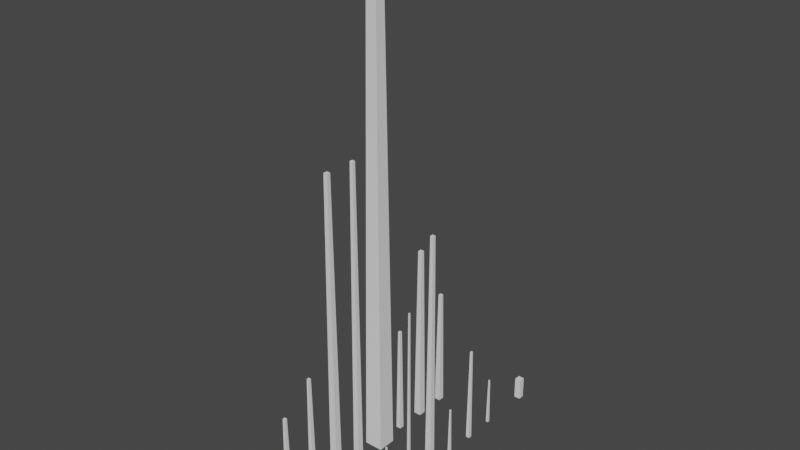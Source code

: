 # Source: trees.blend  (saved by Blender 3.6.13; exported with 4.5.12 LTS)
import bpy
from mathutils import Matrix  # noqa: F401  (used for matrix-valued properties, if any)

bpy.ops.wm.read_factory_settings(use_empty=True)
scene = bpy.context.scene
scene.name = 'Scene'

# ---- world
world_world = bpy.data.worlds.new('World'); scene.world = world_world
world_world.use_nodes = True; world_world.node_tree.nodes.clear()
_N = world_world.node_tree.nodes; _L = world_world.node_tree.links
n0 = _N.new('ShaderNodeOutputWorld'); n0.name = 'World Output'; n0.location = (300, 300)
n1 = _N.new('ShaderNodeBackground'); n1.name = 'Background'; n1.location = (10, 300)
n1.inputs[0].default_value = (0.05088, 0.05088, 0.05088, 1.0)
_L.new(n1.outputs[0], n0.inputs[0])
n0.is_active_output = True
world_world.color = (0.05088, 0.05088, 0.05088)
world_world.use_sun_shadow = False
world_world.sun_shadow_jitter_overblur = 0.0

# ---- meshes
me_cube_002 = bpy.data.meshes.new('Cube.002')
me_cube_002.from_pydata([(-1.0, -1.0, 0.0), (-1.0, -1.0, 2.0), (-1.0, 1.0, 0.0), (-1.0, 1.0, 2.0), (1.0, -1.0, 0.0), (1.0, -1.0, 2.0), (1.0, 1.0, 0.0), (1.0, 1.0, 2.0)], [], [(0, 1, 3, 2), (2, 3, 7, 6), (6, 7, 5, 4), (4, 5, 1, 0), (2, 6, 4, 0), (7, 3, 1, 5)])
_uv = me_cube_002.uv_layers.new(name='UVMap')
_uv.uv.foreach_set('vector', [0.375, 0.0, 0.625, 0.0, 0.625, 0.25, 0.375, 0.25, 0.375, 0.25, 0.625, 0.25, 0.625, 0.5, 0.375, 0.5, 0.375, 0.5, 0.625, 0.5, 0.625, 0.75, 0.375, 0.75, 0.375, 0.75, 0.625, 0.75, 0.625, 1.0, 0.375, 1.0, 0.125, 0.5, 0.375, 0.5, 0.375, 0.75, 0.125, 0.75, 0.625, 0.5, 0.875, 0.5, 0.875, 0.75, 0.625, 0.75])
me_cube_002.update()
me_plane = bpy.data.meshes.new('Plane')
me_plane.from_pydata([(0.0, 0.0, 0.837), (0.0, 0.0, 0.0)], [(1, 0)], [])
_uv = me_plane.uv_layers.new(name='UVMap')
_uv.uv.foreach_set('vector', [])
me_plane.update()
me_cube_003 = bpy.data.meshes.new('Cube.003')
me_cube_003.from_pydata([(-1.0, -1.0, 0.0), (-0.5167, -0.5167, 2.0), (-1.0, 1.0, 0.0), (-0.5167, 0.5167, 2.0), (1.0, -1.0, 0.0), (0.5167, -0.5167, 2.0), (1.0, 1.0, 0.0), (0.5167, 0.5167, 2.0)], [], [(0, 1, 3, 2), (2, 3, 7, 6), (6, 7, 5, 4), (4, 5, 1, 0), (2, 6, 4, 0), (7, 3, 1, 5)])
_uv = me_cube_003.uv_layers.new(name='UVMap')
_uv.uv.foreach_set('vector', [0.375, 0.0, 0.625, 0.0, 0.625, 0.25, 0.375, 0.25, 0.375, 0.25, 0.625, 0.25, 0.625, 0.5, 0.375, 0.5, 0.375, 0.5, 0.625, 0.5, 0.625, 0.75, 0.375, 0.75, 0.375, 0.75, 0.625, 0.75, 0.625, 1.0, 0.375, 1.0, 0.125, 0.5, 0.375, 0.5, 0.375, 0.75, 0.125, 0.75, 0.625, 0.5, 0.875, 0.5, 0.875, 0.75, 0.625, 0.75])
me_cube_003.update()
me_cube_004 = bpy.data.meshes.new('Cube.004')
me_cube_004.from_pydata([(-1.0, -1.0, 0.0), (-0.5167, -0.5167, 2.0), (-1.0, 1.0, 0.0), (-0.5167, 0.5167, 2.0), (1.0, -1.0, 0.0), (0.5167, -0.5167, 2.0), (1.0, 1.0, 0.0), (0.5167, 0.5167, 2.0)], [], [(0, 1, 3, 2), (2, 3, 7, 6), (6, 7, 5, 4), (4, 5, 1, 0), (2, 6, 4, 0), (7, 3, 1, 5)])
_uv = me_cube_004.uv_layers.new(name='UVMap')
_uv.uv.foreach_set('vector', [0.375, 0.0, 0.625, 0.0, 0.625, 0.25, 0.375, 0.25, 0.375, 0.25, 0.625, 0.25, 0.625, 0.5, 0.375, 0.5, 0.375, 0.5, 0.625, 0.5, 0.625, 0.75, 0.375, 0.75, 0.375, 0.75, 0.625, 0.75, 0.625, 1.0, 0.375, 1.0, 0.125, 0.5, 0.375, 0.5, 0.375, 0.75, 0.125, 0.75, 0.625, 0.5, 0.875, 0.5, 0.875, 0.75, 0.625, 0.75])
me_cube_004.update()
me_cube_005 = bpy.data.meshes.new('Cube.005')
me_cube_005.from_pydata([(-1.0, -1.0, 0.0), (-0.5167, -0.5167, 2.0), (-1.0, 1.0, 0.0), (-0.5167, 0.5167, 2.0), (1.0, -1.0, 0.0), (0.5167, -0.5167, 2.0), (1.0, 1.0, 0.0), (0.5167, 0.5167, 2.0)], [], [(0, 1, 3, 2), (2, 3, 7, 6), (6, 7, 5, 4), (4, 5, 1, 0), (2, 6, 4, 0), (7, 3, 1, 5)])
_uv = me_cube_005.uv_layers.new(name='UVMap')
_uv.uv.foreach_set('vector', [0.375, 0.0, 0.625, 0.0, 0.625, 0.25, 0.375, 0.25, 0.375, 0.25, 0.625, 0.25, 0.625, 0.5, 0.375, 0.5, 0.375, 0.5, 0.625, 0.5, 0.625, 0.75, 0.375, 0.75, 0.375, 0.75, 0.625, 0.75, 0.625, 1.0, 0.375, 1.0, 0.125, 0.5, 0.375, 0.5, 0.375, 0.75, 0.125, 0.75, 0.625, 0.5, 0.875, 0.5, 0.875, 0.75, 0.625, 0.75])
me_cube_005.update()
me_cube_006 = bpy.data.meshes.new('Cube.006')
me_cube_006.from_pydata([(-1.0, -1.0, 0.0), (-0.5167, -0.5167, 2.0), (-1.0, 1.0, 0.0), (-0.5167, 0.5167, 2.0), (1.0, -1.0, 0.0), (0.5167, -0.5167, 2.0), (1.0, 1.0, 0.0), (0.5167, 0.5167, 2.0)], [], [(0, 1, 3, 2), (2, 3, 7, 6), (6, 7, 5, 4), (4, 5, 1, 0), (2, 6, 4, 0), (7, 3, 1, 5)])
_uv = me_cube_006.uv_layers.new(name='UVMap')
_uv.uv.foreach_set('vector', [0.375, 0.0, 0.625, 0.0, 0.625, 0.25, 0.375, 0.25, 0.375, 0.25, 0.625, 0.25, 0.625, 0.5, 0.375, 0.5, 0.375, 0.5, 0.625, 0.5, 0.625, 0.75, 0.375, 0.75, 0.375, 0.75, 0.625, 0.75, 0.625, 1.0, 0.375, 1.0, 0.125, 0.5, 0.375, 0.5, 0.375, 0.75, 0.125, 0.75, 0.625, 0.5, 0.875, 0.5, 0.875, 0.75, 0.625, 0.75])
me_cube_006.update()
me_cube_007 = bpy.data.meshes.new('Cube.007')
me_cube_007.from_pydata([(-1.0, -1.0, 0.0), (-0.5167, -0.5167, 2.0), (-1.0, 1.0, 0.0), (-0.5167, 0.5167, 2.0), (1.0, -1.0, 0.0), (0.5167, -0.5167, 2.0), (1.0, 1.0, 0.0), (0.5167, 0.5167, 2.0)], [], [(0, 1, 3, 2), (2, 3, 7, 6), (6, 7, 5, 4), (4, 5, 1, 0), (2, 6, 4, 0), (7, 3, 1, 5)])
_uv = me_cube_007.uv_layers.new(name='UVMap')
_uv.uv.foreach_set('vector', [0.375, 0.0, 0.625, 0.0, 0.625, 0.25, 0.375, 0.25, 0.375, 0.25, 0.625, 0.25, 0.625, 0.5, 0.375, 0.5, 0.375, 0.5, 0.625, 0.5, 0.625, 0.75, 0.375, 0.75, 0.375, 0.75, 0.625, 0.75, 0.625, 1.0, 0.375, 1.0, 0.125, 0.5, 0.375, 0.5, 0.375, 0.75, 0.125, 0.75, 0.625, 0.5, 0.875, 0.5, 0.875, 0.75, 0.625, 0.75])
me_cube_007.update()
me_cube_008 = bpy.data.meshes.new('Cube.008')
me_cube_008.from_pydata([(-1.0, -1.0, 0.0), (-0.5167, -0.5167, 2.0), (-1.0, 1.0, 0.0), (-0.5167, 0.5167, 2.0), (1.0, -1.0, 0.0), (0.5167, -0.5167, 2.0), (1.0, 1.0, 0.0), (0.5167, 0.5167, 2.0)], [], [(0, 1, 3, 2), (2, 3, 7, 6), (6, 7, 5, 4), (4, 5, 1, 0), (2, 6, 4, 0), (7, 3, 1, 5)])
_uv = me_cube_008.uv_layers.new(name='UVMap')
_uv.uv.foreach_set('vector', [0.375, 0.0, 0.625, 0.0, 0.625, 0.25, 0.375, 0.25, 0.375, 0.25, 0.625, 0.25, 0.625, 0.5, 0.375, 0.5, 0.375, 0.5, 0.625, 0.5, 0.625, 0.75, 0.375, 0.75, 0.375, 0.75, 0.625, 0.75, 0.625, 1.0, 0.375, 1.0, 0.125, 0.5, 0.375, 0.5, 0.375, 0.75, 0.125, 0.75, 0.625, 0.5, 0.875, 0.5, 0.875, 0.75, 0.625, 0.75])
me_cube_008.update()
me_cube_009 = bpy.data.meshes.new('Cube.009')
me_cube_009.from_pydata([(-1.0, -1.0, 0.0), (-0.5167, -0.5167, 2.0), (-1.0, 1.0, 0.0), (-0.5167, 0.5167, 2.0), (1.0, -1.0, 0.0), (0.5167, -0.5167, 2.0), (1.0, 1.0, 0.0), (0.5167, 0.5167, 2.0)], [], [(0, 1, 3, 2), (2, 3, 7, 6), (6, 7, 5, 4), (4, 5, 1, 0), (2, 6, 4, 0), (7, 3, 1, 5)])
_uv = me_cube_009.uv_layers.new(name='UVMap')
_uv.uv.foreach_set('vector', [0.375, 0.0, 0.625, 0.0, 0.625, 0.25, 0.375, 0.25, 0.375, 0.25, 0.625, 0.25, 0.625, 0.5, 0.375, 0.5, 0.375, 0.5, 0.625, 0.5, 0.625, 0.75, 0.375, 0.75, 0.375, 0.75, 0.625, 0.75, 0.625, 1.0, 0.375, 1.0, 0.125, 0.5, 0.375, 0.5, 0.375, 0.75, 0.125, 0.75, 0.625, 0.5, 0.875, 0.5, 0.875, 0.75, 0.625, 0.75])
me_cube_009.update()
me_cube_010 = bpy.data.meshes.new('Cube.010')
me_cube_010.from_pydata([(-1.0, -1.0, 0.0), (-0.5167, -0.5167, 2.0), (-1.0, 1.0, 0.0), (-0.5167, 0.5167, 2.0), (1.0, -1.0, 0.0), (0.5167, -0.5167, 2.0), (1.0, 1.0, 0.0), (0.5167, 0.5167, 2.0)], [], [(0, 1, 3, 2), (2, 3, 7, 6), (6, 7, 5, 4), (4, 5, 1, 0), (2, 6, 4, 0), (7, 3, 1, 5)])
_uv = me_cube_010.uv_layers.new(name='UVMap')
_uv.uv.foreach_set('vector', [0.375, 0.0, 0.625, 0.0, 0.625, 0.25, 0.375, 0.25, 0.375, 0.25, 0.625, 0.25, 0.625, 0.5, 0.375, 0.5, 0.375, 0.5, 0.625, 0.5, 0.625, 0.75, 0.375, 0.75, 0.375, 0.75, 0.625, 0.75, 0.625, 1.0, 0.375, 1.0, 0.125, 0.5, 0.375, 0.5, 0.375, 0.75, 0.125, 0.75, 0.625, 0.5, 0.875, 0.5, 0.875, 0.75, 0.625, 0.75])
me_cube_010.update()
me_cube_011 = bpy.data.meshes.new('Cube.011')
me_cube_011.from_pydata([(-1.0, -1.0, 0.0), (-0.5167, -0.5167, 2.0), (-1.0, 1.0, 0.0), (-0.5167, 0.5167, 2.0), (1.0, -1.0, 0.0), (0.5167, -0.5167, 2.0), (1.0, 1.0, 0.0), (0.5167, 0.5167, 2.0)], [], [(0, 1, 3, 2), (2, 3, 7, 6), (6, 7, 5, 4), (4, 5, 1, 0), (2, 6, 4, 0), (7, 3, 1, 5)])
_uv = me_cube_011.uv_layers.new(name='UVMap')
_uv.uv.foreach_set('vector', [0.375, 0.0, 0.625, 0.0, 0.625, 0.25, 0.375, 0.25, 0.375, 0.25, 0.625, 0.25, 0.625, 0.5, 0.375, 0.5, 0.375, 0.5, 0.625, 0.5, 0.625, 0.75, 0.375, 0.75, 0.375, 0.75, 0.625, 0.75, 0.625, 1.0, 0.375, 1.0, 0.125, 0.5, 0.375, 0.5, 0.375, 0.75, 0.125, 0.75, 0.625, 0.5, 0.875, 0.5, 0.875, 0.75, 0.625, 0.75])
me_cube_011.update()
me_cube_012 = bpy.data.meshes.new('Cube.012')
me_cube_012.from_pydata([(-1.0, -1.0, 0.0), (-0.5167, -0.5167, 2.0), (-1.0, 1.0, 0.0), (-0.5167, 0.5167, 2.0), (1.0, -1.0, 0.0), (0.5167, -0.5167, 2.0), (1.0, 1.0, 0.0), (0.5167, 0.5167, 2.0)], [], [(0, 1, 3, 2), (2, 3, 7, 6), (6, 7, 5, 4), (4, 5, 1, 0), (2, 6, 4, 0), (7, 3, 1, 5)])
_uv = me_cube_012.uv_layers.new(name='UVMap')
_uv.uv.foreach_set('vector', [0.375, 0.0, 0.625, 0.0, 0.625, 0.25, 0.375, 0.25, 0.375, 0.25, 0.625, 0.25, 0.625, 0.5, 0.375, 0.5, 0.375, 0.5, 0.625, 0.5, 0.625, 0.75, 0.375, 0.75, 0.375, 0.75, 0.625, 0.75, 0.625, 1.0, 0.375, 1.0, 0.125, 0.5, 0.375, 0.5, 0.375, 0.75, 0.125, 0.75, 0.625, 0.5, 0.875, 0.5, 0.875, 0.75, 0.625, 0.75])
me_cube_012.update()
me_cube_013 = bpy.data.meshes.new('Cube.013')
me_cube_013.from_pydata([(-1.0, -1.0, 0.0), (-0.5167, -0.5167, 2.0), (-1.0, 1.0, 0.0), (-0.5167, 0.5167, 2.0), (1.0, -1.0, 0.0), (0.5167, -0.5167, 2.0), (1.0, 1.0, 0.0), (0.5167, 0.5167, 2.0)], [], [(0, 1, 3, 2), (2, 3, 7, 6), (6, 7, 5, 4), (4, 5, 1, 0), (2, 6, 4, 0), (7, 3, 1, 5)])
_uv = me_cube_013.uv_layers.new(name='UVMap')
_uv.uv.foreach_set('vector', [0.375, 0.0, 0.625, 0.0, 0.625, 0.25, 0.375, 0.25, 0.375, 0.25, 0.625, 0.25, 0.625, 0.5, 0.375, 0.5, 0.375, 0.5, 0.625, 0.5, 0.625, 0.75, 0.375, 0.75, 0.375, 0.75, 0.625, 0.75, 0.625, 1.0, 0.375, 1.0, 0.125, 0.5, 0.375, 0.5, 0.375, 0.75, 0.125, 0.75, 0.625, 0.5, 0.875, 0.5, 0.875, 0.75, 0.625, 0.75])
me_cube_013.update()
me_cube_014 = bpy.data.meshes.new('Cube.014')
me_cube_014.from_pydata([(-1.0, -1.0, 0.0), (-0.5167, -0.5167, 2.0), (-1.0, 1.0, 0.0), (-0.5167, 0.5167, 2.0), (1.0, -1.0, 0.0), (0.5167, -0.5167, 2.0), (1.0, 1.0, 0.0), (0.5167, 0.5167, 2.0)], [], [(0, 1, 3, 2), (2, 3, 7, 6), (6, 7, 5, 4), (4, 5, 1, 0), (2, 6, 4, 0), (7, 3, 1, 5)])
_uv = me_cube_014.uv_layers.new(name='UVMap')
_uv.uv.foreach_set('vector', [0.375, 0.0, 0.625, 0.0, 0.625, 0.25, 0.375, 0.25, 0.375, 0.25, 0.625, 0.25, 0.625, 0.5, 0.375, 0.5, 0.375, 0.5, 0.625, 0.5, 0.625, 0.75, 0.375, 0.75, 0.375, 0.75, 0.625, 0.75, 0.625, 1.0, 0.375, 1.0, 0.125, 0.5, 0.375, 0.5, 0.375, 0.75, 0.125, 0.75, 0.625, 0.5, 0.875, 0.5, 0.875, 0.75, 0.625, 0.75])
me_cube_014.update()
me_cube_015 = bpy.data.meshes.new('Cube.015')
me_cube_015.from_pydata([(-1.0, -1.0, 0.0), (-0.5167, -0.5167, 2.0), (-1.0, 1.0, 0.0), (-0.5167, 0.5167, 2.0), (1.0, -1.0, 0.0), (0.5167, -0.5167, 2.0), (1.0, 1.0, 0.0), (0.5167, 0.5167, 2.0)], [], [(0, 1, 3, 2), (2, 3, 7, 6), (6, 7, 5, 4), (4, 5, 1, 0), (2, 6, 4, 0), (7, 3, 1, 5)])
_uv = me_cube_015.uv_layers.new(name='UVMap')
_uv.uv.foreach_set('vector', [0.375, 0.0, 0.625, 0.0, 0.625, 0.25, 0.375, 0.25, 0.375, 0.25, 0.625, 0.25, 0.625, 0.5, 0.375, 0.5, 0.375, 0.5, 0.625, 0.5, 0.625, 0.75, 0.375, 0.75, 0.375, 0.75, 0.625, 0.75, 0.625, 1.0, 0.375, 1.0, 0.125, 0.5, 0.375, 0.5, 0.375, 0.75, 0.125, 0.75, 0.625, 0.5, 0.875, 0.5, 0.875, 0.75, 0.625, 0.75])
me_cube_015.update()
me_cube_016 = bpy.data.meshes.new('Cube.016')
me_cube_016.from_pydata([(-1.0, -1.0, 0.0), (-0.5167, -0.5167, 2.0), (-1.0, 1.0, 0.0), (-0.5167, 0.5167, 2.0), (1.0, -1.0, 0.0), (0.5167, -0.5167, 2.0), (1.0, 1.0, 0.0), (0.5167, 0.5167, 2.0)], [], [(0, 1, 3, 2), (2, 3, 7, 6), (6, 7, 5, 4), (4, 5, 1, 0), (2, 6, 4, 0), (7, 3, 1, 5)])
_uv = me_cube_016.uv_layers.new(name='UVMap')
_uv.uv.foreach_set('vector', [0.375, 0.0, 0.625, 0.0, 0.625, 0.25, 0.375, 0.25, 0.375, 0.25, 0.625, 0.25, 0.625, 0.5, 0.375, 0.5, 0.375, 0.5, 0.625, 0.5, 0.625, 0.75, 0.375, 0.75, 0.375, 0.75, 0.625, 0.75, 0.625, 1.0, 0.375, 1.0, 0.125, 0.5, 0.375, 0.5, 0.375, 0.75, 0.125, 0.75, 0.625, 0.5, 0.875, 0.5, 0.875, 0.75, 0.625, 0.75])
me_cube_016.update()
me_cube_017 = bpy.data.meshes.new('Cube.017')
me_cube_017.from_pydata([(-1.0, -1.0, 0.0), (-0.5167, -0.5167, 2.0), (-1.0, 1.0, 0.0), (-0.5167, 0.5167, 2.0), (1.0, -1.0, 0.0), (0.5167, -0.5167, 2.0), (1.0, 1.0, 0.0), (0.5167, 0.5167, 2.0)], [], [(0, 1, 3, 2), (2, 3, 7, 6), (6, 7, 5, 4), (4, 5, 1, 0), (2, 6, 4, 0), (7, 3, 1, 5)])
_uv = me_cube_017.uv_layers.new(name='UVMap')
_uv.uv.foreach_set('vector', [0.375, 0.0, 0.625, 0.0, 0.625, 0.25, 0.375, 0.25, 0.375, 0.25, 0.625, 0.25, 0.625, 0.5, 0.375, 0.5, 0.375, 0.5, 0.625, 0.5, 0.625, 0.75, 0.375, 0.75, 0.375, 0.75, 0.625, 0.75, 0.625, 1.0, 0.375, 1.0, 0.125, 0.5, 0.375, 0.5, 0.375, 0.75, 0.125, 0.75, 0.625, 0.5, 0.875, 0.5, 0.875, 0.75, 0.625, 0.75])
me_cube_017.update()
me_cube_018 = bpy.data.meshes.new('Cube.018')
me_cube_018.from_pydata([(-1.0, -1.0, 0.0), (-0.5167, -0.5167, 2.0), (-1.0, 1.0, 0.0), (-0.5167, 0.5167, 2.0), (1.0, -1.0, 0.0), (0.5167, -0.5167, 2.0), (1.0, 1.0, 0.0), (0.5167, 0.5167, 2.0)], [], [(0, 1, 3, 2), (2, 3, 7, 6), (6, 7, 5, 4), (4, 5, 1, 0), (2, 6, 4, 0), (7, 3, 1, 5)])
_uv = me_cube_018.uv_layers.new(name='UVMap')
_uv.uv.foreach_set('vector', [0.375, 0.0, 0.625, 0.0, 0.625, 0.25, 0.375, 0.25, 0.375, 0.25, 0.625, 0.25, 0.625, 0.5, 0.375, 0.5, 0.375, 0.5, 0.625, 0.5, 0.625, 0.75, 0.375, 0.75, 0.375, 0.75, 0.625, 0.75, 0.625, 1.0, 0.375, 1.0, 0.125, 0.5, 0.375, 0.5, 0.375, 0.75, 0.125, 0.75, 0.625, 0.5, 0.875, 0.5, 0.875, 0.75, 0.625, 0.75])
me_cube_018.update()
me_cube_019 = bpy.data.meshes.new('Cube.019')
me_cube_019.from_pydata([(-1.0, -1.0, 0.0), (-0.5167, -0.5167, 2.0), (-1.0, 1.0, 0.0), (-0.5167, 0.5167, 2.0), (1.0, -1.0, 0.0), (0.5167, -0.5167, 2.0), (1.0, 1.0, 0.0), (0.5167, 0.5167, 2.0)], [], [(0, 1, 3, 2), (2, 3, 7, 6), (6, 7, 5, 4), (4, 5, 1, 0), (2, 6, 4, 0), (7, 3, 1, 5)])
_uv = me_cube_019.uv_layers.new(name='UVMap')
_uv.uv.foreach_set('vector', [0.375, 0.0, 0.625, 0.0, 0.625, 0.25, 0.375, 0.25, 0.375, 0.25, 0.625, 0.25, 0.625, 0.5, 0.375, 0.5, 0.375, 0.5, 0.625, 0.5, 0.625, 0.75, 0.375, 0.75, 0.375, 0.75, 0.625, 0.75, 0.625, 1.0, 0.375, 1.0, 0.125, 0.5, 0.375, 0.5, 0.375, 0.75, 0.125, 0.75, 0.625, 0.5, 0.875, 0.5, 0.875, 0.75, 0.625, 0.75])
me_cube_019.update()
me_cube_020 = bpy.data.meshes.new('Cube.020')
me_cube_020.from_pydata([(-1.0, -1.0, 0.0), (-0.5167, -0.5167, 2.0), (-1.0, 1.0, 0.0), (-0.5167, 0.5167, 2.0), (1.0, -1.0, 0.0), (0.5167, -0.5167, 2.0), (1.0, 1.0, 0.0), (0.5167, 0.5167, 2.0)], [], [(0, 1, 3, 2), (2, 3, 7, 6), (6, 7, 5, 4), (4, 5, 1, 0), (2, 6, 4, 0), (7, 3, 1, 5)])
_uv = me_cube_020.uv_layers.new(name='UVMap')
_uv.uv.foreach_set('vector', [0.375, 0.0, 0.625, 0.0, 0.625, 0.25, 0.375, 0.25, 0.375, 0.25, 0.625, 0.25, 0.625, 0.5, 0.375, 0.5, 0.375, 0.5, 0.625, 0.5, 0.625, 0.75, 0.375, 0.75, 0.375, 0.75, 0.625, 0.75, 0.625, 1.0, 0.375, 1.0, 0.125, 0.5, 0.375, 0.5, 0.375, 0.75, 0.125, 0.75, 0.625, 0.5, 0.875, 0.5, 0.875, 0.75, 0.625, 0.75])
me_cube_020.update()

# ---- objects
ob_m_nniska = bpy.data.objects.new('_människa', me_cube_002)
ob_plane = bpy.data.objects.new('Plane', me_plane)
ob_ppel_p_ron_apelsin_litet = bpy.data.objects.new('Äppel/Päron/Apelsin_litet', me_cube_003)
ob_mangotr_d_litet = bpy.data.objects.new('Mangoträd_litet', me_cube_004)
ob_ppel_p_ron_apelsin_stort = bpy.data.objects.new('Äppel/Päron/Apelsin_stort', me_cube_005)
ob_mangotr_d_stort = bpy.data.objects.new('Mangoträd_stort', me_cube_006)
ob_banantr_d_litet = bpy.data.objects.new('Bananträd_litet', me_cube_007)
ob_banantr_d_stort = bpy.data.objects.new('Bananträd_stort', me_cube_008)
ob_ek_litet = bpy.data.objects.new('Ek_litet', me_cube_009)
ob_ek_stort = bpy.data.objects.new('Ek_stort', me_cube_010)
ob_bj_rk_litet = bpy.data.objects.new('Björk_litet', me_cube_011)
ob_bj_rk_stort = bpy.data.objects.new('Björk_stort', me_cube_012)
ob_palmtr_d_litet = bpy.data.objects.new('Palmträd_litet', me_cube_013)
ob_palmtr_d_stort = bpy.data.objects.new('Palmträd_stort', me_cube_014)
ob_olivtr_d_litet = bpy.data.objects.new('Olivträd_litet', me_cube_015)
ob_olivtr_d_stort = bpy.data.objects.new('Olivträd_stort', me_cube_016)
ob_fikontr_d_litet = bpy.data.objects.new('Fikonträd_litet', me_cube_017)
ob_fikontr_d_stort = bpy.data.objects.new('Fikonträd_stort', me_cube_018)
ob_citrontr_d_stort = bpy.data.objects.new('Citronträd_stort', me_cube_019)
ob_citrontr_d_litet = bpy.data.objects.new('Citronträd_litet', me_cube_020)

# ---- transforms, parenting, visibility, modifiers, constraints
ob_m_nniska.location = (0.0, 4.0, 0.0)
ob_m_nniska.scale = (0.5, 0.5, 1.8)
ob_plane.location = (0.0, 0.0, 0.0)
ob_ppel_p_ron_apelsin_litet.location = (0.0, -4.857, 0.0)
ob_ppel_p_ron_apelsin_litet.scale = (0.2, 0.2, 4.0)
ob_mangotr_d_litet.location = (0.0, -10.0, 0.0)
ob_mangotr_d_litet.scale = (0.3, 0.3, 8.0)
ob_ppel_p_ron_apelsin_stort.location = (-10.0, -4.857, 0.0)
ob_ppel_p_ron_apelsin_stort.scale = (0.5, 0.5, 10.0)
ob_mangotr_d_stort.location = (-10.0, -10.0, 0.0)
ob_mangotr_d_stort.scale = (0.6, 0.6, 15.0)
ob_banantr_d_litet.location = (0.0, -15.0, 0.0)
ob_banantr_d_litet.scale = (0.2, 0.2, 4.0)
ob_banantr_d_stort.location = (-10.0, -15.0, 0.0)
ob_banantr_d_stort.scale = (0.4, 0.4, 9.0)
ob_ek_litet.location = (0.0, -20.0, 0.0)
ob_ek_litet.scale = (0.5, 0.5, 20.0)
ob_ek_stort.location = (-10.0, -20.0, 0.0)
ob_ek_stort.scale = (1.5, 1.5, 40.0)
ob_bj_rk_litet.location = (0.0, -25.0, 0.0)
ob_bj_rk_litet.scale = (0.2, 0.2, 15.0)
ob_bj_rk_stort.location = (-10.0, -25.0, 0.0)
ob_bj_rk_stort.scale = (0.5, 0.5, 25.0)
ob_palmtr_d_litet.location = (0.0, -30.0, 0.0)
ob_palmtr_d_litet.scale = (0.2, 0.2, 5.0)
ob_palmtr_d_stort.location = (-10.0, -30.0, 0.0)
ob_palmtr_d_stort.scale = (0.6, 0.6, 25.0)
ob_olivtr_d_litet.location = (0.0, -35.0, 0.0)
ob_olivtr_d_litet.scale = (0.15, 0.15, 3.0)
ob_olivtr_d_stort.location = (-10.0, -35.0, 0.0)
ob_olivtr_d_stort.scale = (0.4, 0.4, 10.0)
ob_fikontr_d_litet.location = (0.0, -40.0, 0.0)
ob_fikontr_d_litet.scale = (0.1, 0.1, 3.0)
ob_fikontr_d_stort.location = (-10.0, -40.0, 0.0)
ob_fikontr_d_stort.scale = (0.4, 0.4, 8.0)
ob_citrontr_d_stort.location = (0.0, -45.0, 0.0)
ob_citrontr_d_stort.scale = (0.1, 0.1, 3.0)
ob_citrontr_d_litet.location = (-10.0, -45.0, 0.0)
ob_citrontr_d_litet.scale = (0.3, 0.3, 6.0)

# ---- collection membership
scene.collection.objects.link(ob_m_nniska)
scene.collection.objects.link(ob_plane)
scene.collection.objects.link(ob_ppel_p_ron_apelsin_litet)
scene.collection.objects.link(ob_mangotr_d_litet)
scene.collection.objects.link(ob_ppel_p_ron_apelsin_stort)
scene.collection.objects.link(ob_mangotr_d_stort)
scene.collection.objects.link(ob_banantr_d_litet)
scene.collection.objects.link(ob_banantr_d_stort)
scene.collection.objects.link(ob_ek_litet)
scene.collection.objects.link(ob_ek_stort)
scene.collection.objects.link(ob_bj_rk_litet)
scene.collection.objects.link(ob_bj_rk_stort)
scene.collection.objects.link(ob_palmtr_d_litet)
scene.collection.objects.link(ob_palmtr_d_stort)
scene.collection.objects.link(ob_olivtr_d_litet)
scene.collection.objects.link(ob_olivtr_d_stort)
scene.collection.objects.link(ob_fikontr_d_litet)
scene.collection.objects.link(ob_fikontr_d_stort)
scene.collection.objects.link(ob_citrontr_d_stort)
scene.collection.objects.link(ob_citrontr_d_litet)

# ---- scene / render settings (as saved in the file)
scene.frame_start = 1; scene.frame_end = 250; scene.frame_set(1)
scene.render.engine = 'BLENDER_EEVEE_NEXT'
scene.cycles.sampling_pattern = 'TABULATED_SOBOL'
scene.view_settings.view_transform = 'Filmic'
bpy.context.view_layer.update()

# ---- added for rendering (the .blend has no active camera and no usable light): camera, sun
cam_auto = bpy.data.cameras.new('AutoCamera')
cam_auto.lens = 50.0
cam_auto.sensor_width = 36.0
cam_auto.clip_end = 1542.49
ob_auto_camera = bpy.data.objects.new('AutoCamera', cam_auto)
scene.collection.objects.link(ob_auto_camera)
ob_auto_camera.location = (82.3917, -125.87, 110.313)
ob_auto_camera.rotation_euler = (1.09748, -7.21219e-08, 0.694738)
scene.camera = ob_auto_camera
light_auto_sun = bpy.data.lights.new('AutoSun', 'SUN')
light_auto_sun.energy = 3.0
light_auto_sun.angle = 0.0523599
ob_auto_sun = bpy.data.objects.new('AutoSun', light_auto_sun)
scene.collection.objects.link(ob_auto_sun)
ob_auto_sun.rotation_euler = (0.872665, 0.174533, 0.523599)
bpy.context.view_layer.update()
